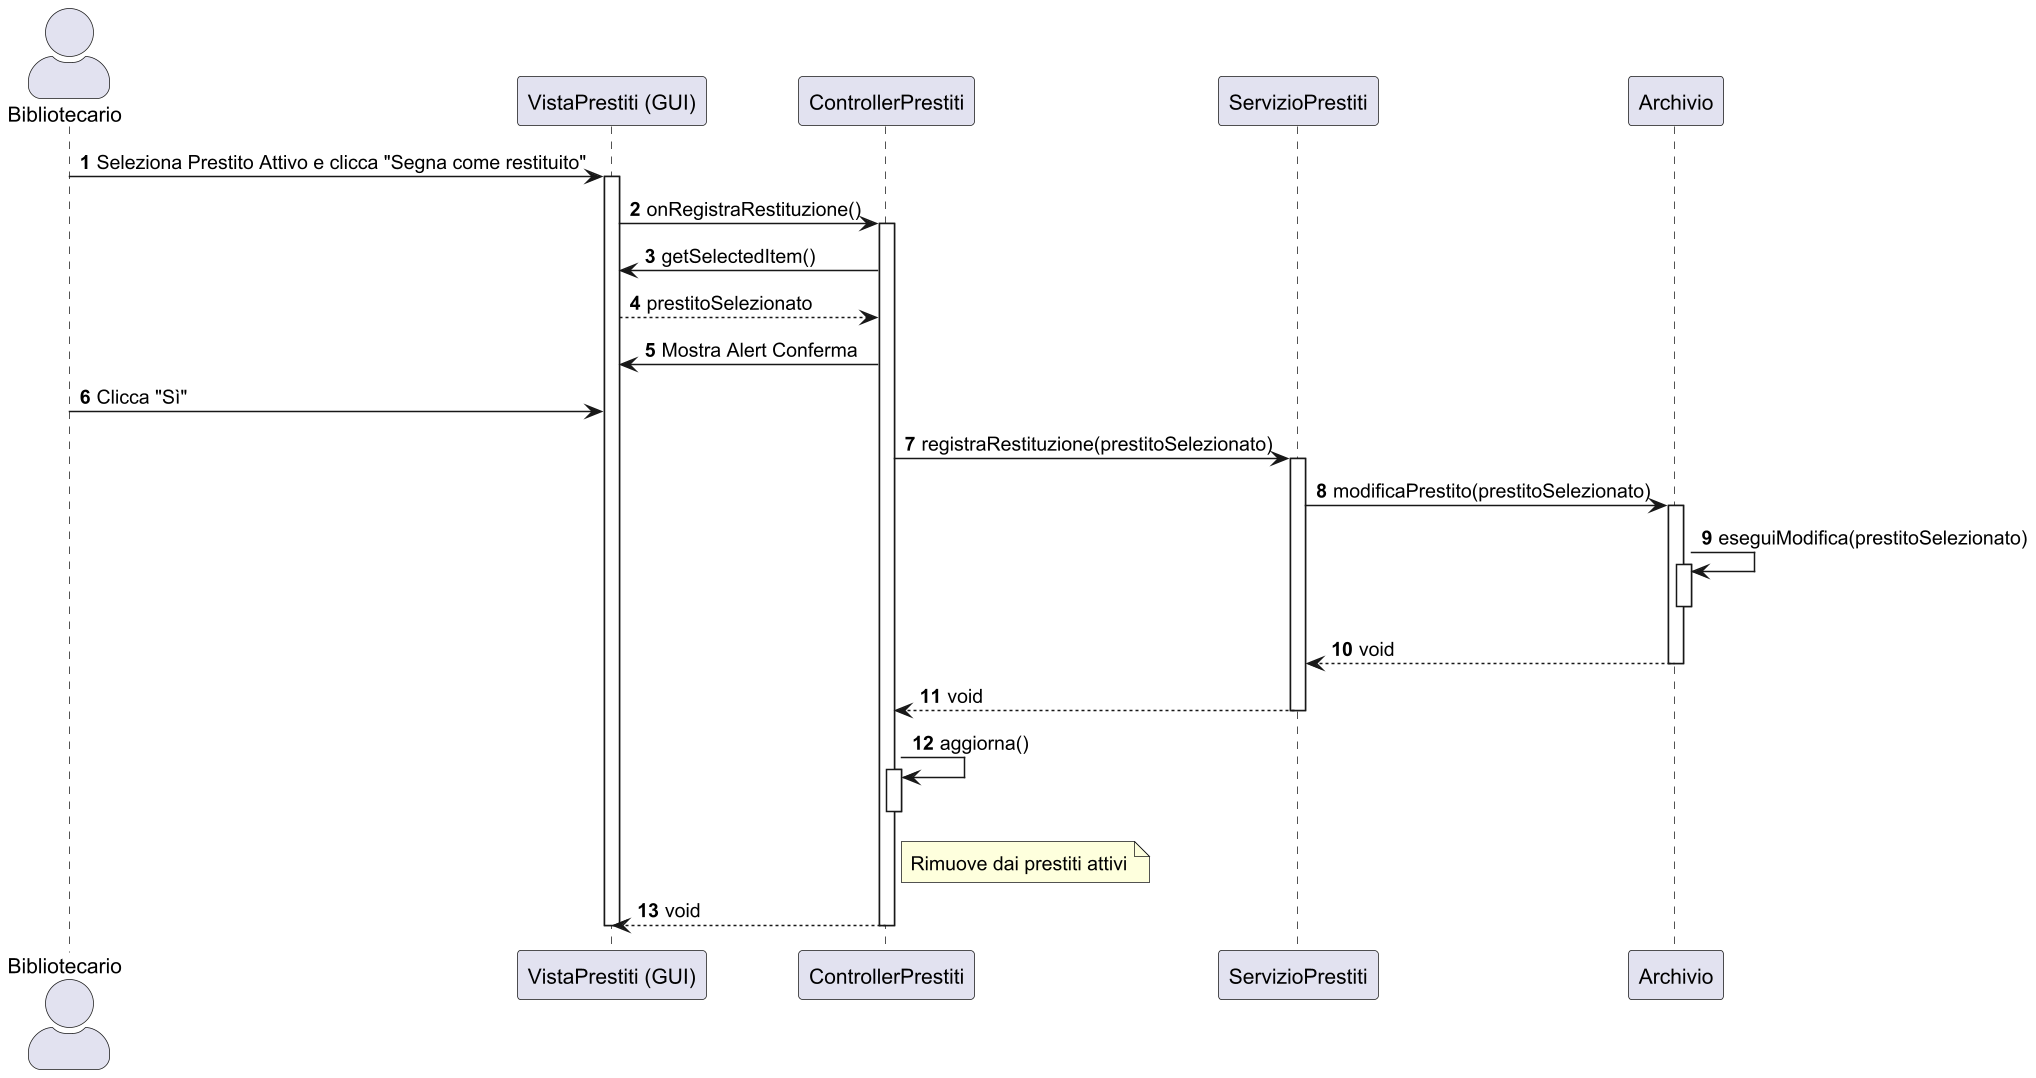

The diagram above was rendered by PlantUML. Its source (embedded in the PNG):
@startuml
scale 1.5
skinparam actorStyle awesome
autonumber

actor "Bibliotecario" as User
participant "VistaPrestiti (GUI)" as GUI
participant "ControllerPrestiti" as CP
participant "ServizioPrestiti" as SP
participant "Archivio" as ARC

User -> GUI : Seleziona Prestito Attivo e clicca "Segna come restituito"
activate GUI
GUI -> CP : onRegistraRestituzione()
activate CP

    ' 1. Recupero Selezione
    CP -> GUI : getSelectedItem()
    GUI --> CP : prestitoSelezionato

    ' 2. Conferma
    CP -> GUI : Mostra Alert Conferma
    User -> GUI : Clicca "Sì"

    ' 3. Il Controller chiama il Servizio
    CP -> SP : registraRestituzione(prestitoSelezionato)
    activate SP

        ' 4. Aggiornamento dello Stato in Memoria (Business Logic)


        ' 5. Persistenza (Richiesta specifica: Servizio chiama Archivio)
        SP -> ARC : modificaPrestito(prestitoSelezionato)
        activate ARC

            ' L'Archivio sovrascrive il dato vecchio con quello aggiornato
            ARC -> ARC : eseguiModifica(prestitoSelezionato)
            activate ARC
            deactivate ARC

        ARC --> SP : void
        deactivate ARC

    SP --> CP : void
    deactivate SP

    ' 6. Aggiornamento UI
    CP -> CP : aggiorna()
    activate CP
    note right of CP : Rimuove dai prestiti attivi
    deactivate CP

CP --> GUI : void
deactivate CP
deactivate GUI
@enduml